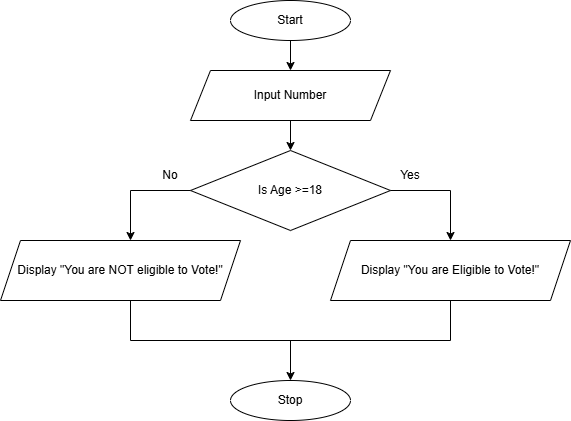

The diagram above was exported from draw.io. Its source (the exported page's mxGraphModel, read from the mxfile embedded in the PNG):
<mxGraphModel dx="1042" dy="562" grid="1" gridSize="10" guides="1" tooltips="1" connect="1" arrows="1" fold="1" page="1" pageScale="1" pageWidth="827" pageHeight="1169" math="0" shadow="0">
  <root>
    <mxCell id="0" />
    <mxCell id="1" parent="0" />
    <mxCell id="h6qH6tsp5zaJXQFBD6Hr-1" parent="1" style="ellipse;whiteSpace=wrap;html=1;" value="Start" vertex="1">
      <mxGeometry height="40" width="120" x="340" y="10" as="geometry" />
    </mxCell>
    <mxCell id="h6qH6tsp5zaJXQFBD6Hr-2" edge="1" parent="1" source="h6qH6tsp5zaJXQFBD6Hr-1" style="endArrow=classic;html=1;rounded=0;exitX=0.5;exitY=1;exitDx=0;exitDy=0;" value="">
      <mxGeometry height="50" relative="1" width="50" as="geometry">
        <mxPoint x="390" y="320" as="sourcePoint" />
        <mxPoint x="400" y="80" as="targetPoint" />
      </mxGeometry>
    </mxCell>
    <mxCell id="h6qH6tsp5zaJXQFBD6Hr-3" parent="1" style="shape=parallelogram;perimeter=parallelogramPerimeter;whiteSpace=wrap;html=1;fixedSize=1;" value="Input Number" vertex="1">
      <mxGeometry height="50" width="200" x="300" y="80" as="geometry" />
    </mxCell>
    <mxCell id="h6qH6tsp5zaJXQFBD6Hr-4" edge="1" parent="1" source="h6qH6tsp5zaJXQFBD6Hr-3" style="endArrow=classic;html=1;rounded=0;exitX=0.5;exitY=1;exitDx=0;exitDy=0;" value="">
      <mxGeometry height="50" relative="1" width="50" as="geometry">
        <mxPoint x="390" y="320" as="sourcePoint" />
        <mxPoint x="400" y="160" as="targetPoint" />
      </mxGeometry>
    </mxCell>
    <mxCell id="h6qH6tsp5zaJXQFBD6Hr-6" parent="1" style="rhombus;whiteSpace=wrap;html=1;" value="Is Age &amp;gt;=18" vertex="1">
      <mxGeometry height="80" width="200" x="300" y="160" as="geometry" />
    </mxCell>
    <mxCell id="h6qH6tsp5zaJXQFBD6Hr-7" edge="1" parent="1" source="h6qH6tsp5zaJXQFBD6Hr-6" style="endArrow=none;html=1;rounded=0;exitX=1;exitY=0.5;exitDx=0;exitDy=0;" value="">
      <mxGeometry height="50" relative="1" width="50" as="geometry">
        <mxPoint x="390" y="320" as="sourcePoint" />
        <mxPoint x="560" y="200" as="targetPoint" />
      </mxGeometry>
    </mxCell>
    <mxCell id="h6qH6tsp5zaJXQFBD6Hr-8" edge="1" parent="1" style="endArrow=none;html=1;rounded=0;entryX=0;entryY=0.5;entryDx=0;entryDy=0;" target="h6qH6tsp5zaJXQFBD6Hr-6" value="">
      <mxGeometry height="50" relative="1" width="50" as="geometry">
        <mxPoint x="240" y="200" as="sourcePoint" />
        <mxPoint x="440" y="270" as="targetPoint" />
      </mxGeometry>
    </mxCell>
    <mxCell id="h6qH6tsp5zaJXQFBD6Hr-9" edge="1" parent="1" style="endArrow=classic;html=1;rounded=0;" value="">
      <mxGeometry height="50" relative="1" width="50" as="geometry">
        <mxPoint x="240" y="200" as="sourcePoint" />
        <mxPoint x="240" y="250" as="targetPoint" />
      </mxGeometry>
    </mxCell>
    <mxCell id="h6qH6tsp5zaJXQFBD6Hr-10" edge="1" parent="1" style="endArrow=classic;html=1;rounded=0;" value="">
      <mxGeometry height="50" relative="1" width="50" as="geometry">
        <mxPoint x="560" y="200" as="sourcePoint" />
        <mxPoint x="560" y="250" as="targetPoint" />
      </mxGeometry>
    </mxCell>
    <mxCell id="h6qH6tsp5zaJXQFBD6Hr-11" parent="1" style="shape=parallelogram;perimeter=parallelogramPerimeter;whiteSpace=wrap;html=1;fixedSize=1;" value="Display &quot;You are NOT eligible to Vote!&quot;" vertex="1">
      <mxGeometry height="60" width="240" x="110" y="250" as="geometry" />
    </mxCell>
    <mxCell id="h6qH6tsp5zaJXQFBD6Hr-12" parent="1" style="shape=parallelogram;perimeter=parallelogramPerimeter;whiteSpace=wrap;html=1;fixedSize=1;" value="Display &quot;You are Eligible to Vote!&quot;" vertex="1">
      <mxGeometry height="60" width="240" x="440" y="250" as="geometry" />
    </mxCell>
    <mxCell id="h6qH6tsp5zaJXQFBD6Hr-13" edge="1" parent="1" style="endArrow=none;html=1;rounded=0;" value="">
      <mxGeometry height="50" relative="1" width="50" as="geometry">
        <mxPoint x="240" y="350" as="sourcePoint" />
        <mxPoint x="240" y="310" as="targetPoint" />
      </mxGeometry>
    </mxCell>
    <mxCell id="h6qH6tsp5zaJXQFBD6Hr-14" edge="1" parent="1" style="endArrow=none;html=1;rounded=0;entryX=0.5;entryY=1;entryDx=0;entryDy=0;" target="h6qH6tsp5zaJXQFBD6Hr-12" value="">
      <mxGeometry height="50" relative="1" width="50" as="geometry">
        <mxPoint x="560" y="350" as="sourcePoint" />
        <mxPoint x="240" y="340" as="targetPoint" />
      </mxGeometry>
    </mxCell>
    <mxCell id="h6qH6tsp5zaJXQFBD6Hr-15" edge="1" parent="1" style="endArrow=none;html=1;rounded=0;" value="">
      <mxGeometry height="50" relative="1" width="50" as="geometry">
        <mxPoint x="240" y="350" as="sourcePoint" />
        <mxPoint x="560" y="350" as="targetPoint" />
      </mxGeometry>
    </mxCell>
    <mxCell id="h6qH6tsp5zaJXQFBD6Hr-16" edge="1" parent="1" style="endArrow=classic;html=1;rounded=0;" value="">
      <mxGeometry height="50" relative="1" width="50" as="geometry">
        <mxPoint x="400" y="350" as="sourcePoint" />
        <mxPoint x="400" y="390" as="targetPoint" />
      </mxGeometry>
    </mxCell>
    <mxCell id="h6qH6tsp5zaJXQFBD6Hr-17" parent="1" style="ellipse;whiteSpace=wrap;html=1;" value="Stop" vertex="1">
      <mxGeometry height="40" width="120" x="340" y="390" as="geometry" />
    </mxCell>
    <mxCell id="SZkm9rGo9cD7gbgEYxjO-1" parent="1" style="text;html=1;whiteSpace=wrap;strokeColor=none;fillColor=none;align=center;verticalAlign=middle;rounded=0;" value="Yes" vertex="1">
      <mxGeometry height="30" width="60" x="490" y="170" as="geometry" />
    </mxCell>
    <mxCell id="SZkm9rGo9cD7gbgEYxjO-2" parent="1" style="text;html=1;whiteSpace=wrap;strokeColor=none;fillColor=none;align=center;verticalAlign=middle;rounded=0;" value="No" vertex="1">
      <mxGeometry height="30" width="60" x="250" y="170" as="geometry" />
    </mxCell>
  </root>
</mxGraphModel>